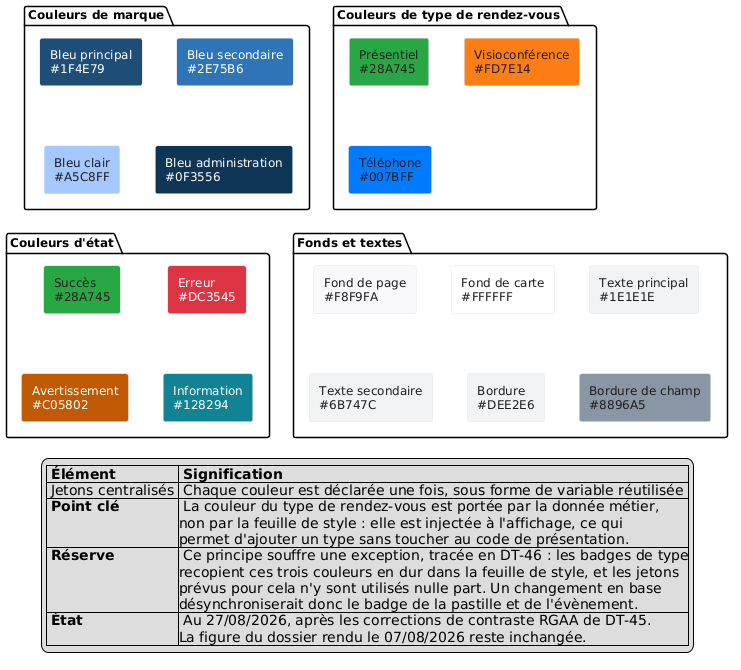

The diagram above was rendered by PlantUML. Its source (embedded in the PNG):
@startuml charte-graphique-2026-08-27
' Charte graphique de CreaSlot, etat au 27/08/2026, apres les corrections de
' contraste RGAA de DT-45. Cette figure ne remplace pas charte-graphique.puml,
' qui appartient au dossier rendu le 07/08/2026 et reste inchange : les deux
' coexistent volontairement, et l'ecart entre elles est lui-meme documente.
'
' Trois valeurs different de l'originale, dans le libelle ET dans le remplissage :
'   Avertissement    #FD7E14 -> #C05802   (blanc dessus : 2,57 -> 4,53)
'   Information      #17A2B8 -> #128294   (blanc dessus : 3,04 -> 4,52)
'   Texte secondaire #6C757D -> #6B747C   (sur fond de page : 4,45 -> 4,51)
' Un jeton est ajoute, absent de l'originale alors qu'il porte le changement le
' plus visible du lot :
'   Bordure de champ #CED4DA -> #8896A5   (sur blanc : 1,49 -> 3,02)
'
' Lisibilite de la figure elle-meme : le texte des etiquettes est #1E1E1E par
' defaut (skinparam). Sur six fonds sombres il tombe sous 4,5, dont deux que
' l'assombrissement de DT-45 a aggraves (avertissement 6,49 -> 3,68, information
' 4,44 -> 3,69). Ces six etiquettes passent donc en blanc, ce qui les remonte
' entre 4,52 et 12,62. Une figure qui documente le contraste doit s'y tenir.
' Reste un cas irreductible, et il est parlant : sur le bleu telephone #007BFF,
' ni le texte sombre (4,19) ni le blanc (3,98) n'atteint 4,5. C'est exactement
' le constat qui a ouvert puis clos DT-45 sur cette meme teinte.
'
' Regeneration (commande verifiee : elle reproduit le PNG de l'originale au bit pres) :
'   java -jar ~/plantuml.jar -tpng docs/realisation/diagrammes/charte-graphique-2026-08-27.puml
' PlantUML 1.2026.6, OpenJDK 25. Le jar n'est pas versionne, cf. docs/realisation/diagrammes/README.md.

skinparam shadowing false
skinparam defaultFontName Helvetica
skinparam defaultFontSize 12
skinparam rectangle {
  FontColor #1E1E1E
  BorderColor #DEE2E6
}

package "Couleurs de marque" {
  rectangle "<color:#FFFFFF>Bleu principal\n<color:#FFFFFF><U+0023>1F4E79" as B1 #1F4E79
  rectangle "<color:#FFFFFF>Bleu secondaire\n<color:#FFFFFF><U+0023>2E75B6" as B2 #2E75B6
  rectangle "Bleu clair\n<U+0023>A5C8FF" as B3 #A5C8FF
  rectangle "<color:#FFFFFF>Bleu administration\n<color:#FFFFFF><U+0023>0F3556" as B4 #0F3556
}

package "Couleurs de type de rendez-vous" {
  rectangle "Présentiel\n<U+0023>28A745" as T1 #28A745
  rectangle "Visioconférence\n<U+0023>FD7E14" as T2 #FD7E14
  rectangle "Téléphone\n<U+0023>007BFF" as T3 #007BFF
}

package "Couleurs d'état" {
  rectangle "Succès\n<U+0023>28A745" as E1 #28A745
  rectangle "<color:#FFFFFF>Erreur\n<color:#FFFFFF><U+0023>DC3545" as E2 #DC3545
  rectangle "<color:#FFFFFF>Avertissement\n<color:#FFFFFF><U+0023>C05802" as E3 #C05802
  rectangle "<color:#FFFFFF>Information\n<color:#FFFFFF><U+0023>128294" as E4 #128294
}

package "Fonds et textes" {
  rectangle "Fond de page\n<U+0023>F8F9FA" as F1 #F8F9FA
  rectangle "Fond de carte\n<U+0023>FFFFFF" as F2 #FFFFFF
  rectangle "Texte principal\n<U+0023>1E1E1E" as F3 #F1F3F5
  rectangle "Texte secondaire\n<U+0023>6B747C" as F4 #F1F3F5
  rectangle "Bordure\n<U+0023>DEE2E6" as F5 #F1F3F5
  rectangle "Bordure de champ\n<U+0023>8896A5" as F6 #8896A5
}

legend bottom
|= Élément |= Signification |
| Jetons centralisés | Chaque couleur est déclarée une fois, sous forme de variable réutilisée |
| <b>Point clé</b> | La couleur du type de rendez-vous est portée par la donnée métier,\nnon par la feuille de style : elle est injectée à l'affichage, ce qui\npermet d'ajouter un type sans toucher au code de présentation. |
| <b>Réserve</b> | Ce principe souffre une exception, tracée en DT-46 : les badges de type\nrecopient ces trois couleurs en dur dans la feuille de style, et les jetons\nprévus pour cela n'y sont utilisés nulle part. Un changement en base\ndésynchroniserait donc le badge de la pastille et de l'évènement. |
| <b>État</b> | Au 27/08/2026, après les corrections de contraste RGAA de DT-45.\nLa figure du dossier rendu le 07/08/2026 reste inchangée. |
endlegend
@enduml